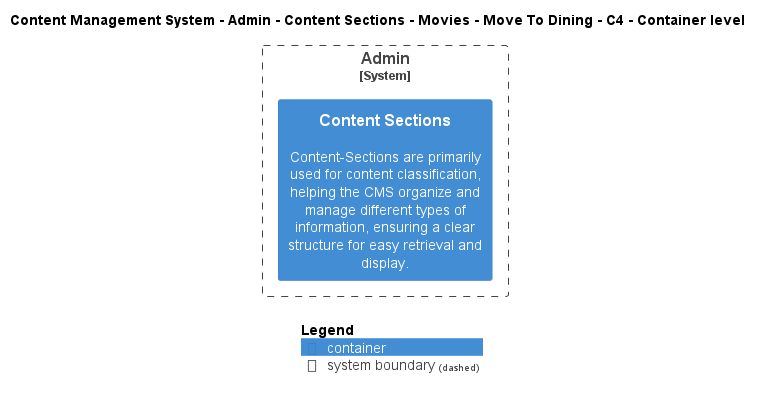

The diagram above was rendered by PlantUML. Its source (embedded in the PNG):
@startuml
!include ..\..\..\..\..\..\..\..\..\.c4s\C4_Container.puml

AddElementTag("c4interflow:lifecycle:new", $bgColor=green, $fontColor=#ffffff, $borderColor=green, $shadowing="False")
AddElementTag("c4interflow:lifecycle:changed", $bgColor=orange, $fontColor=#ffffff, $borderColor=orange, $shadowing="False")
AddElementTag("c4interflow:lifecycle:removed", $bgColor=red, $fontColor=#ffffff, $borderColor=red, $shadowing="False")

AddRelTag("c4interflow:lifecycle:new", $textColor=green, $lineColor=green)
AddRelTag("c4interflow:lifecycle:changed", $textColor=orange, $lineColor=orange)
AddRelTag("c4interflow:lifecycle:removed", $textColor=red, $lineColor=red)

SHOW_PERSON_PORTRAIT()
LAYOUT_TOP_DOWN()

skinparam linetype polyline

title Content Management System - Admin - Content Sections - Movies - Move To Dining - C4 - Container level


System_Boundary(ContentManagementSystem.SoftwareSystems.Admin, "Admin") {
    Container(ContentManagementSystem.SoftwareSystems.Admin.Containers.ContentSections, "Content Sections", "", "Content-Sections are primarily used for content classification, helping the CMS organize and manage different types of information, ensuring a clear structure for easy retrieval and display.")
}



SHOW_LEGEND()
@enduml